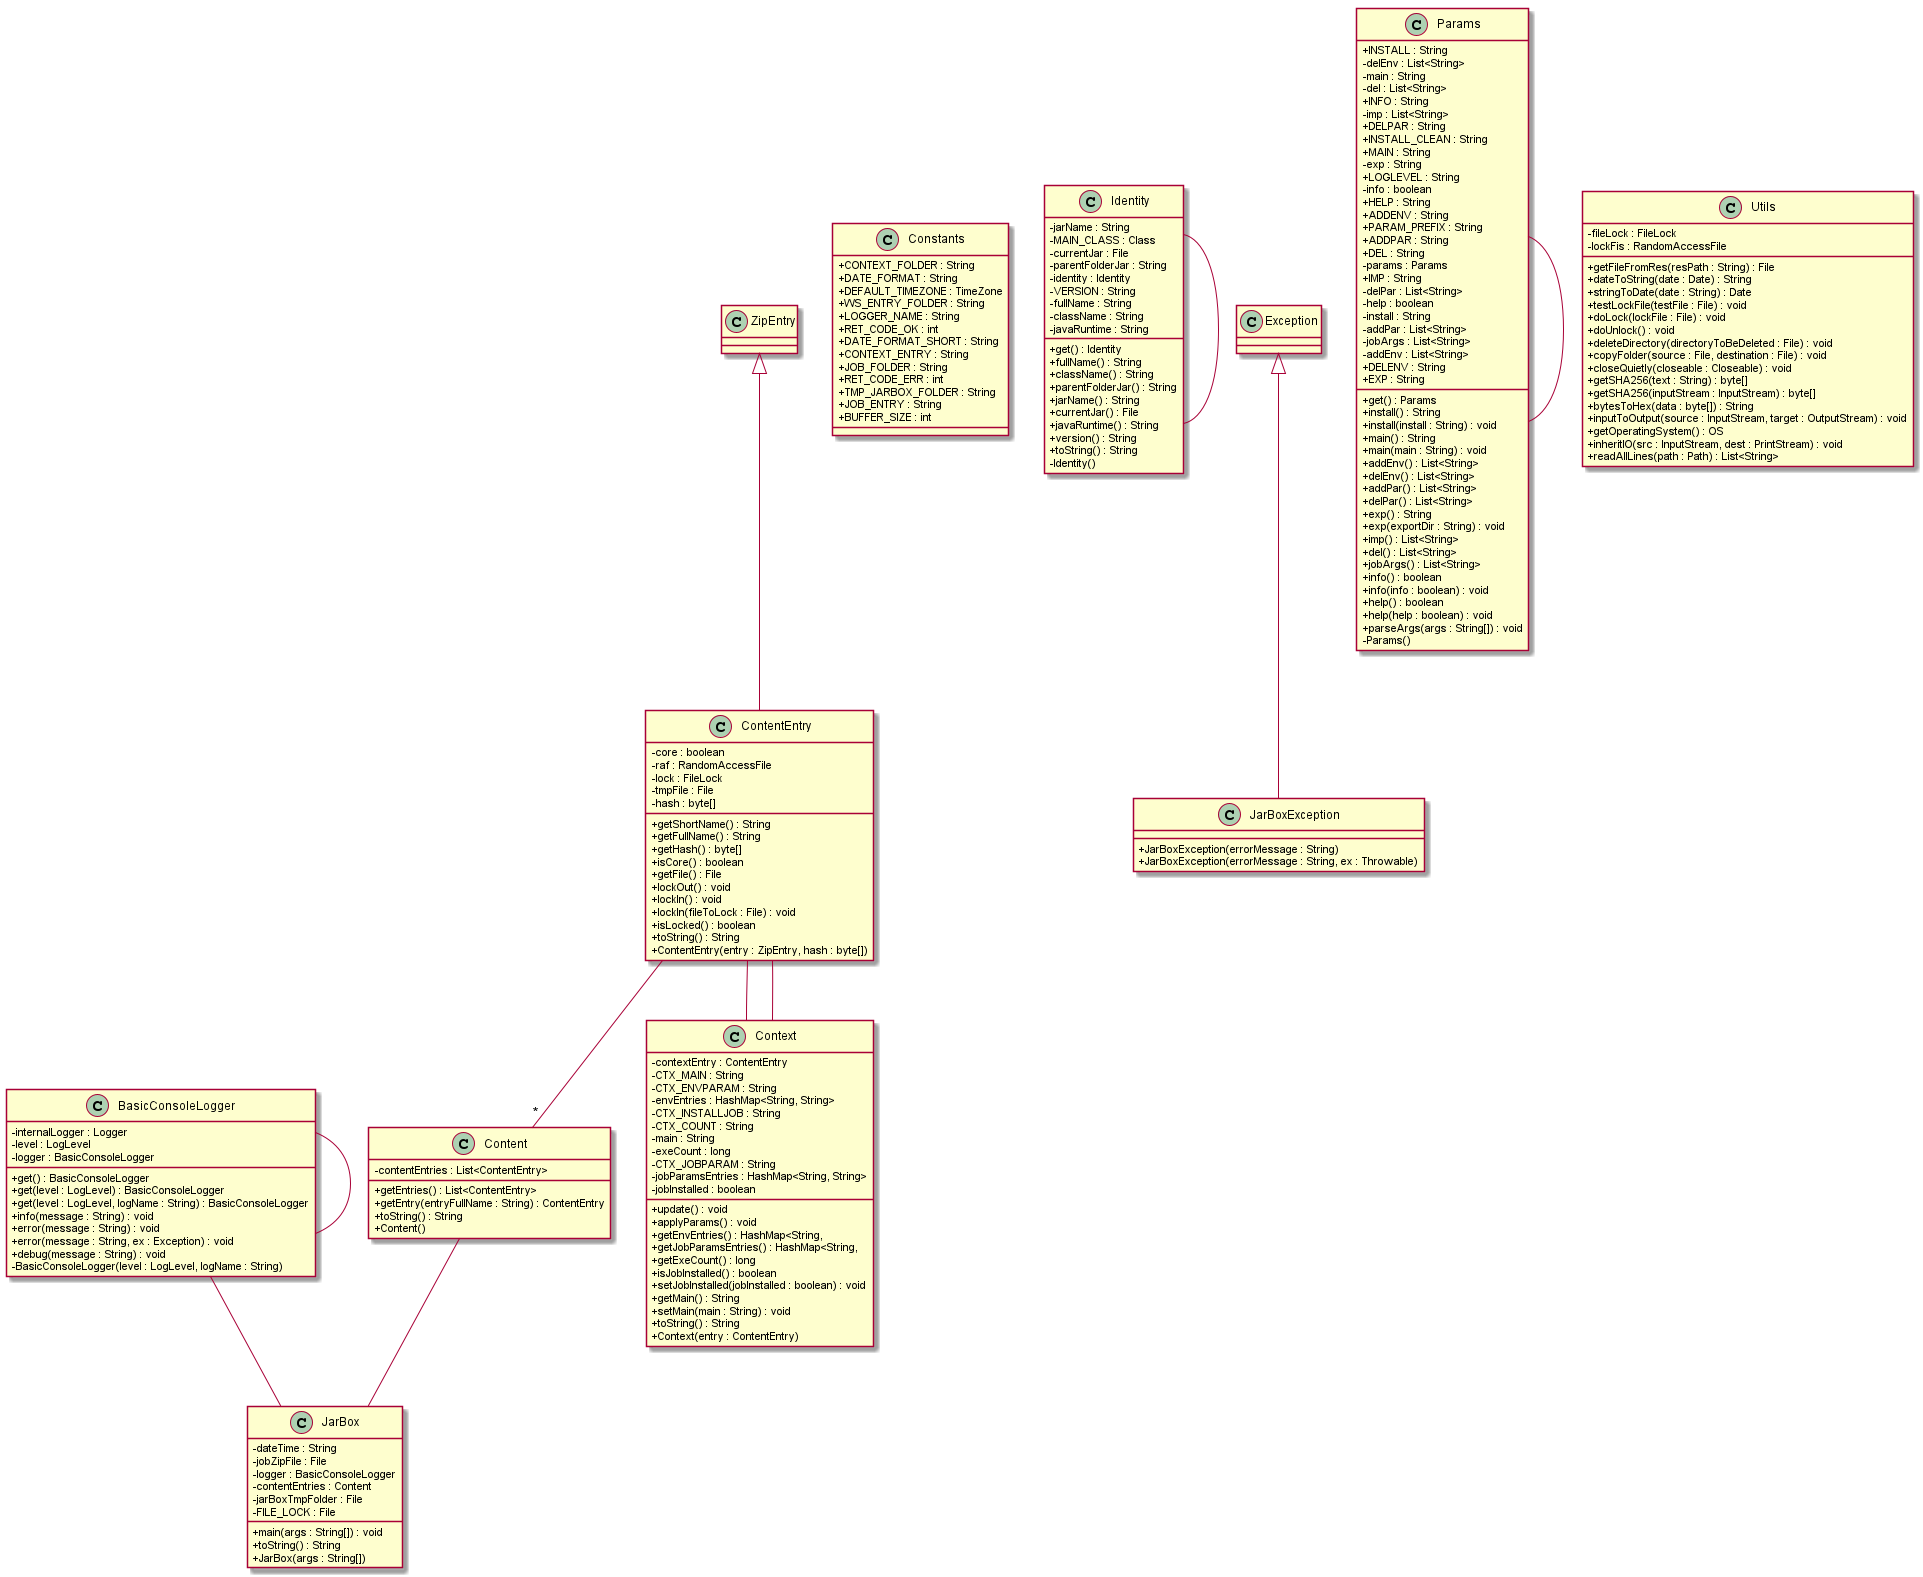

The diagram above was rendered by PlantUML. Its source (embedded in the PNG):
@startuml
skinparam classAttributeIconSize 0
class BasicConsoleLogger{
+ get() : BasicConsoleLogger
+ get(level : LogLevel) : BasicConsoleLogger
+ get(level : LogLevel, logName : String) : BasicConsoleLogger
+ info(message : String) : void
+ error(message : String) : void
+ error(message : String, ex : Exception) : void
+ debug(message : String) : void
- BasicConsoleLogger(level : LogLevel, logName : String)
- internalLogger : Logger
- level : LogLevel
- logger : BasicConsoleLogger
}
class Constants{
+ CONTEXT_FOLDER : String
+ DATE_FORMAT : String
+ DEFAULT_TIMEZONE : TimeZone
+ WS_ENTRY_FOLDER : String
+ LOGGER_NAME : String
+ RET_CODE_OK : int
+ DATE_FORMAT_SHORT : String
+ CONTEXT_ENTRY : String
+ JOB_FOLDER : String
+ RET_CODE_ERR : int
+ TMP_JARBOX_FOLDER : String
+ JOB_ENTRY : String
+ BUFFER_SIZE : int
}
class Content{
+ getEntries() : List<ContentEntry>
+ getEntry(entryFullName : String) : ContentEntry
+ toString() : String
+ Content()
- contentEntries : List<ContentEntry>
}
ZipEntry <|-- ContentEntry
class ContentEntry{
+ getShortName() : String
+ getFullName() : String
+ getHash() : byte[]
+ isCore() : boolean
+ getFile() : File
+ lockOut() : void
+ lockIn() : void
+ lockIn(fileToLock : File) : void
+ isLocked() : boolean
+ toString() : String
+ ContentEntry(entry : ZipEntry, hash : byte[])
- core : boolean
- raf : RandomAccessFile
- lock : FileLock
- tmpFile : File
- hash : byte[]
}
class Context{
+ update() : void
+ applyParams() : void
+ getEnvEntries() : HashMap<String,
+ getJobParamsEntries() : HashMap<String,
+ getExeCount() : long
+ isJobInstalled() : boolean
+ setJobInstalled(jobInstalled : boolean) : void
+ getMain() : String
+ setMain(main : String) : void
+ toString() : String
+ Context(entry : ContentEntry)
- contextEntry : ContentEntry
- CTX_MAIN : String
- CTX_ENVPARAM : String
- envEntries : HashMap<String, String>
- CTX_INSTALLJOB : String
- CTX_COUNT : String
- main : String
- exeCount : long
- CTX_JOBPARAM : String
- jobParamsEntries : HashMap<String, String>
- jobInstalled : boolean
}
class Identity{
+ get() : Identity
+ fullName() : String
+ className() : String
+ parentFolderJar() : String
+ jarName() : String
+ currentJar() : File
+ javaRuntime() : String
+ version() : String
+ toString() : String
- Identity()
- jarName : String
- MAIN_CLASS : Class
- currentJar : File
- parentFolderJar : String
- identity : Identity
- VERSION : String
- fullName : String
- className : String
- javaRuntime : String
}
class JarBox{
+ main(args : String[]) : void
+ toString() : String
+ JarBox(args : String[])
- dateTime : String
- jobZipFile : File
- logger : BasicConsoleLogger
- contentEntries : Content
- jarBoxTmpFolder : File
- FILE_LOCK : File
}
Exception <|-- JarBoxException
class JarBoxException{
+ JarBoxException(errorMessage : String)
+ JarBoxException(errorMessage : String, ex : Throwable)
}
class Params{
+ get() : Params
+ install() : String
+ install(install : String) : void
+ main() : String
+ main(main : String) : void
+ addEnv() : List<String>
+ delEnv() : List<String>
+ addPar() : List<String>
+ delPar() : List<String>
+ exp() : String
+ exp(exportDir : String) : void
+ imp() : List<String>
+ del() : List<String>
+ jobArgs() : List<String>
+ info() : boolean
+ info(info : boolean) : void
+ help() : boolean
+ help(help : boolean) : void
+ parseArgs(args : String[]) : void
- Params()
+ INSTALL : String
- delEnv : List<String>
- main : String
- del : List<String>
+ INFO : String
- imp : List<String>
+ DELPAR : String
+ INSTALL_CLEAN : String
+ MAIN : String
- exp : String
+ LOGLEVEL : String
- info : boolean
+ HELP : String
+ ADDENV : String
+ PARAM_PREFIX : String
+ ADDPAR : String
+ DEL : String
- params : Params
+ IMP : String
- delPar : List<String>
- help : boolean
- install : String
- addPar : List<String>
- jobArgs : List<String>
- addEnv : List<String>
+ DELENV : String
+ EXP : String
}
class Utils{
+ getFileFromRes(resPath : String) : File
+ dateToString(date : Date) : String
+ stringToDate(date : String) : Date
+ testLockFile(testFile : File) : void
+ doLock(lockFile : File) : void
+ doUnlock() : void
+ deleteDirectory(directoryToBeDeleted : File) : void
+ copyFolder(source : File, destination : File) : void
+ closeQuietly(closeable : Closeable) : void
+ getSHA256(text : String) : byte[]
+ getSHA256(inputStream : InputStream) : byte[]
+ bytesToHex(data : byte[]) : String
+ inputToOutput(source : InputStream, target : OutputStream) : void
+ getOperatingSystem() : OS
+ inheritIO(src : InputStream, dest : PrintStream) : void
+ readAllLines(path : Path) : List<String>
- fileLock : FileLock
- lockFis : RandomAccessFile
}
ContentEntry -- Context
ContentEntry -- Context
BasicConsoleLogger -- JarBox
Content -- JarBox
ContentEntry -- "*" Content
Params -- Params
Identity -- Identity
BasicConsoleLogger -- BasicConsoleLogger
@enduml